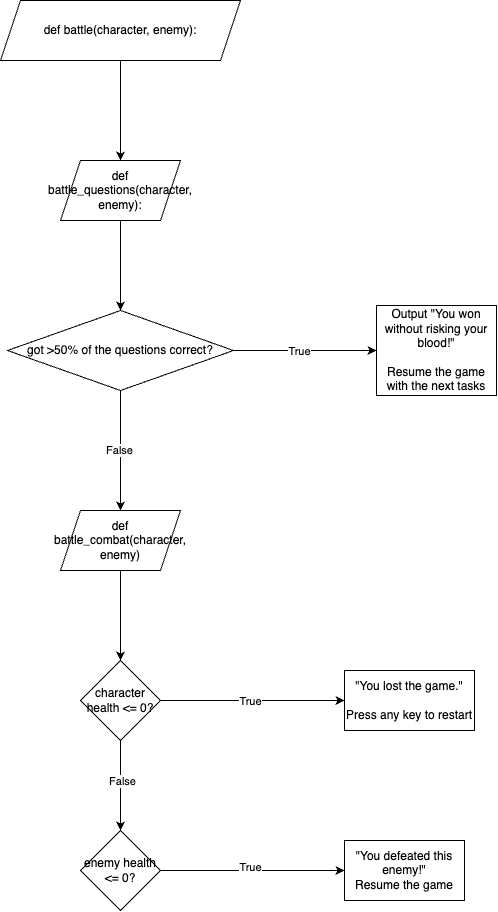

The diagram above was exported from draw.io. Its source (the exported page's mxGraphModel, read from the mxfile embedded in the PNG):
<mxGraphModel dx="2653" dy="1680" grid="1" gridSize="10" guides="1" tooltips="1" connect="1" arrows="1" fold="1" page="1" pageScale="1" pageWidth="827" pageHeight="1169" math="0" shadow="0">
  <root>
    <mxCell id="0" />
    <mxCell id="1" parent="0" />
    <mxCell id="aRUDUy1fo24GuQbB28bx-1" style="edgeStyle=orthogonalEdgeStyle;rounded=0;orthogonalLoop=1;jettySize=auto;html=1;" edge="1" parent="1" source="aRUDUy1fo24GuQbB28bx-2" target="aRUDUy1fo24GuQbB28bx-3">
      <mxGeometry relative="1" as="geometry">
        <mxPoint x="286" y="170" as="targetPoint" />
      </mxGeometry>
    </mxCell>
    <mxCell id="aRUDUy1fo24GuQbB28bx-2" value="def battle(character, enemy):" style="shape=parallelogram;perimeter=parallelogramPerimeter;whiteSpace=wrap;html=1;fixedSize=1;" vertex="1" parent="1">
      <mxGeometry x="166" y="20" width="240" height="60" as="geometry" />
    </mxCell>
    <mxCell id="aRUDUy1fo24GuQbB28bx-3" value="def battle_questions(character, enemy):" style="shape=parallelogram;perimeter=parallelogramPerimeter;whiteSpace=wrap;html=1;fixedSize=1;" vertex="1" parent="1">
      <mxGeometry x="226" y="180" width="120" height="60" as="geometry" />
    </mxCell>
    <mxCell id="aRUDUy1fo24GuQbB28bx-4" value="" style="edgeStyle=orthogonalEdgeStyle;rounded=0;orthogonalLoop=1;jettySize=auto;html=1;" edge="1" parent="1" source="aRUDUy1fo24GuQbB28bx-3" target="aRUDUy1fo24GuQbB28bx-9">
      <mxGeometry relative="1" as="geometry">
        <mxPoint x="286" y="360" as="targetPoint" />
        <mxPoint x="286" y="240" as="sourcePoint" />
      </mxGeometry>
    </mxCell>
    <mxCell id="aRUDUy1fo24GuQbB28bx-5" style="edgeStyle=orthogonalEdgeStyle;rounded=0;orthogonalLoop=1;jettySize=auto;html=1;" edge="1" parent="1" source="aRUDUy1fo24GuQbB28bx-9" target="aRUDUy1fo24GuQbB28bx-10">
      <mxGeometry relative="1" as="geometry">
        <mxPoint x="502" y="370" as="targetPoint" />
      </mxGeometry>
    </mxCell>
    <mxCell id="aRUDUy1fo24GuQbB28bx-6" value="True" style="edgeLabel;html=1;align=center;verticalAlign=middle;resizable=0;points=[];" vertex="1" connectable="0" parent="aRUDUy1fo24GuQbB28bx-5">
      <mxGeometry x="-0.1047" relative="1" as="geometry">
        <mxPoint as="offset" />
      </mxGeometry>
    </mxCell>
    <mxCell id="aRUDUy1fo24GuQbB28bx-7" style="edgeStyle=orthogonalEdgeStyle;rounded=0;orthogonalLoop=1;jettySize=auto;html=1;" edge="1" parent="1" source="aRUDUy1fo24GuQbB28bx-9" target="aRUDUy1fo24GuQbB28bx-12">
      <mxGeometry relative="1" as="geometry">
        <mxPoint x="286" y="510" as="targetPoint" />
      </mxGeometry>
    </mxCell>
    <mxCell id="aRUDUy1fo24GuQbB28bx-8" value="False" style="edgeLabel;html=1;align=center;verticalAlign=middle;resizable=0;points=[];" vertex="1" connectable="0" parent="aRUDUy1fo24GuQbB28bx-7">
      <mxGeometry x="-0.005" y="-1" relative="1" as="geometry">
        <mxPoint x="-1" y="-1" as="offset" />
      </mxGeometry>
    </mxCell>
    <mxCell id="aRUDUy1fo24GuQbB28bx-9" value="got &amp;gt;50% of the questions correct?" style="rhombus;whiteSpace=wrap;html=1;" vertex="1" parent="1">
      <mxGeometry x="173" y="330" width="226" height="80" as="geometry" />
    </mxCell>
    <mxCell id="aRUDUy1fo24GuQbB28bx-10" value="Output &quot;You won without risking your blood!&quot;&lt;br&gt;&lt;br&gt;Resume the game with the next tasks" style="rounded=0;whiteSpace=wrap;html=1;" vertex="1" parent="1">
      <mxGeometry x="542" y="325" width="120" height="90" as="geometry" />
    </mxCell>
    <mxCell id="aRUDUy1fo24GuQbB28bx-11" style="edgeStyle=orthogonalEdgeStyle;rounded=0;orthogonalLoop=1;jettySize=auto;html=1;" edge="1" parent="1" source="aRUDUy1fo24GuQbB28bx-12" target="aRUDUy1fo24GuQbB28bx-15">
      <mxGeometry relative="1" as="geometry">
        <mxPoint x="286" y="660" as="targetPoint" />
      </mxGeometry>
    </mxCell>
    <mxCell id="aRUDUy1fo24GuQbB28bx-12" value="def battle_combat(character, enemy)" style="shape=parallelogram;perimeter=parallelogramPerimeter;whiteSpace=wrap;html=1;fixedSize=1;" vertex="1" parent="1">
      <mxGeometry x="226" y="530" width="120" height="60" as="geometry" />
    </mxCell>
    <mxCell id="aRUDUy1fo24GuQbB28bx-13" style="edgeStyle=orthogonalEdgeStyle;rounded=0;orthogonalLoop=1;jettySize=auto;html=1;" edge="1" parent="1" source="aRUDUy1fo24GuQbB28bx-15" target="aRUDUy1fo24GuQbB28bx-21">
      <mxGeometry relative="1" as="geometry">
        <mxPoint x="286" y="840" as="targetPoint" />
      </mxGeometry>
    </mxCell>
    <mxCell id="aRUDUy1fo24GuQbB28bx-14" value="False" style="edgeLabel;html=1;align=center;verticalAlign=middle;resizable=0;points=[];" vertex="1" connectable="0" parent="aRUDUy1fo24GuQbB28bx-13">
      <mxGeometry x="-0.1145" y="1" relative="1" as="geometry">
        <mxPoint as="offset" />
      </mxGeometry>
    </mxCell>
    <mxCell id="aRUDUy1fo24GuQbB28bx-15" value="character health &amp;lt;= 0?" style="rhombus;whiteSpace=wrap;html=1;" vertex="1" parent="1">
      <mxGeometry x="246" y="680" width="80" height="80" as="geometry" />
    </mxCell>
    <mxCell id="aRUDUy1fo24GuQbB28bx-16" value="" style="edgeStyle=orthogonalEdgeStyle;rounded=0;orthogonalLoop=1;jettySize=auto;html=1;" edge="1" parent="1" source="aRUDUy1fo24GuQbB28bx-15" target="aRUDUy1fo24GuQbB28bx-18">
      <mxGeometry relative="1" as="geometry">
        <mxPoint x="470" y="720" as="targetPoint" />
        <mxPoint x="326" y="720" as="sourcePoint" />
      </mxGeometry>
    </mxCell>
    <mxCell id="aRUDUy1fo24GuQbB28bx-17" value="True" style="edgeLabel;html=1;align=center;verticalAlign=middle;resizable=0;points=[];" vertex="1" connectable="0" parent="aRUDUy1fo24GuQbB28bx-16">
      <mxGeometry x="-0.0311" relative="1" as="geometry">
        <mxPoint as="offset" />
      </mxGeometry>
    </mxCell>
    <mxCell id="aRUDUy1fo24GuQbB28bx-18" value="&quot;You lost the game.&quot;&lt;br&gt;&lt;br&gt;Press any key to restart" style="rounded=0;whiteSpace=wrap;html=1;" vertex="1" parent="1">
      <mxGeometry x="510" y="690" width="130" height="60" as="geometry" />
    </mxCell>
    <mxCell id="aRUDUy1fo24GuQbB28bx-19" style="edgeStyle=orthogonalEdgeStyle;rounded=0;orthogonalLoop=1;jettySize=auto;html=1;" edge="1" parent="1" source="aRUDUy1fo24GuQbB28bx-21" target="aRUDUy1fo24GuQbB28bx-22">
      <mxGeometry relative="1" as="geometry">
        <mxPoint x="510" y="890" as="targetPoint" />
      </mxGeometry>
    </mxCell>
    <mxCell id="aRUDUy1fo24GuQbB28bx-20" value="True" style="edgeLabel;html=1;align=center;verticalAlign=middle;resizable=0;points=[];" vertex="1" connectable="0" parent="aRUDUy1fo24GuQbB28bx-19">
      <mxGeometry x="-0.0046" y="2" relative="1" as="geometry">
        <mxPoint x="-2" y="-2" as="offset" />
      </mxGeometry>
    </mxCell>
    <mxCell id="aRUDUy1fo24GuQbB28bx-21" value="enemy health &amp;lt;= 0?" style="rhombus;whiteSpace=wrap;html=1;" vertex="1" parent="1">
      <mxGeometry x="246" y="850" width="80" height="80" as="geometry" />
    </mxCell>
    <mxCell id="aRUDUy1fo24GuQbB28bx-22" value="&quot;You defeated this enemy!&quot;&lt;br&gt;Resume the game" style="rounded=0;whiteSpace=wrap;html=1;" vertex="1" parent="1">
      <mxGeometry x="510" y="860" width="120" height="60" as="geometry" />
    </mxCell>
  </root>
</mxGraphModel>